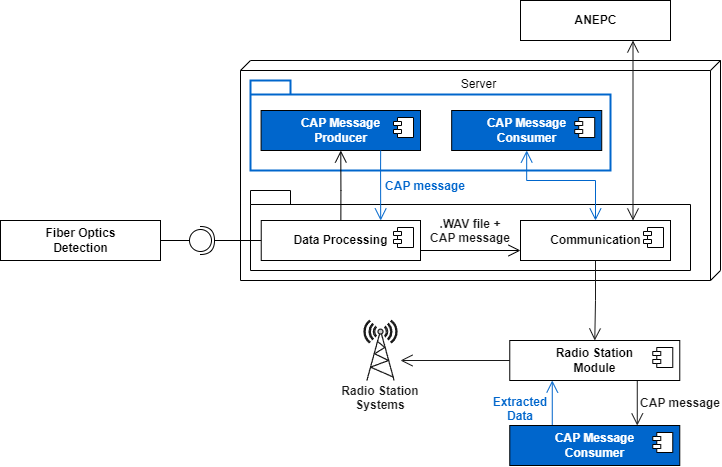

The diagram above was exported from draw.io. Its source (the exported page's mxGraphModel, read from the mxfile embedded in the PNG):
<mxGraphModel dx="1173" dy="703" grid="1" gridSize="10" guides="1" tooltips="1" connect="1" arrows="1" fold="1" page="1" pageScale="1" pageWidth="827" pageHeight="1169" math="0" shadow="0">
  <root>
    <mxCell id="0" />
    <mxCell id="1" parent="0" />
    <mxCell id="TgDgKSH-7bHeZcQlVtqP-2" value="Server" style="verticalAlign=top;align=center;shape=cube;size=10;direction=south;fontStyle=0;html=1;boundedLbl=1;spacingLeft=5;" vertex="1" parent="1">
      <mxGeometry x="280" y="220" width="480" height="220" as="geometry" />
    </mxCell>
    <mxCell id="TgDgKSH-7bHeZcQlVtqP-9" value="" style="rounded=0;orthogonalLoop=1;jettySize=auto;html=1;endArrow=oval;endFill=0;sketch=0;sourcePerimeterSpacing=0;targetPerimeterSpacing=0;startArrow=none;startFill=0;endSize=22;exitX=1;exitY=0.5;exitDx=0;exitDy=0;" edge="1" parent="1" source="TgDgKSH-7bHeZcQlVtqP-14">
      <mxGeometry relative="1" as="geometry">
        <mxPoint x="210" y="400" as="sourcePoint" />
        <mxPoint x="240" y="400" as="targetPoint" />
      </mxGeometry>
    </mxCell>
    <mxCell id="TgDgKSH-7bHeZcQlVtqP-14" value="&lt;b&gt;Fiber Optics&lt;br&gt;Detection&lt;br&gt;&lt;/b&gt;" style="html=1;dropTarget=0;" vertex="1" parent="1">
      <mxGeometry x="40" y="380" width="160" height="40" as="geometry" />
    </mxCell>
    <mxCell id="TgDgKSH-7bHeZcQlVtqP-26" value="" style="group" vertex="1" connectable="0" parent="1">
      <mxGeometry x="290" y="350" width="440" height="80" as="geometry" />
    </mxCell>
    <mxCell id="TgDgKSH-7bHeZcQlVtqP-24" value="" style="shape=folder;fontStyle=1;spacingTop=10;tabWidth=40;tabHeight=14;tabPosition=left;html=1;" vertex="1" parent="TgDgKSH-7bHeZcQlVtqP-26">
      <mxGeometry width="440" height="80" as="geometry" />
    </mxCell>
    <mxCell id="TgDgKSH-7bHeZcQlVtqP-6" value="&lt;b&gt;Data Processing&lt;br&gt;&lt;/b&gt;" style="html=1;dropTarget=0;" vertex="1" parent="TgDgKSH-7bHeZcQlVtqP-26">
      <mxGeometry x="10.73" y="30" width="159.27" height="40" as="geometry" />
    </mxCell>
    <mxCell id="TgDgKSH-7bHeZcQlVtqP-7" value="" style="shape=module;jettyWidth=8;jettyHeight=4;" vertex="1" parent="TgDgKSH-7bHeZcQlVtqP-6">
      <mxGeometry x="1" width="20" height="20" relative="1" as="geometry">
        <mxPoint x="-27" y="7" as="offset" />
      </mxGeometry>
    </mxCell>
    <mxCell id="TgDgKSH-7bHeZcQlVtqP-22" value="&lt;b&gt;Communication&lt;br&gt;&lt;/b&gt;" style="html=1;dropTarget=0;" vertex="1" parent="TgDgKSH-7bHeZcQlVtqP-26">
      <mxGeometry x="270" y="30" width="150" height="40" as="geometry" />
    </mxCell>
    <mxCell id="TgDgKSH-7bHeZcQlVtqP-23" value="" style="shape=module;jettyWidth=8;jettyHeight=4;" vertex="1" parent="TgDgKSH-7bHeZcQlVtqP-22">
      <mxGeometry x="1" width="20" height="20" relative="1" as="geometry">
        <mxPoint x="-27" y="7" as="offset" />
      </mxGeometry>
    </mxCell>
    <mxCell id="TgDgKSH-7bHeZcQlVtqP-25" style="edgeStyle=orthogonalEdgeStyle;rounded=0;orthogonalLoop=1;jettySize=auto;html=1;exitX=1;exitY=0.75;exitDx=0;exitDy=0;entryX=0;entryY=0.75;entryDx=0;entryDy=0;strokeColor=default;startArrow=none;startFill=0;endArrow=open;endFill=0;endSize=10;" edge="1" parent="TgDgKSH-7bHeZcQlVtqP-26" source="TgDgKSH-7bHeZcQlVtqP-6" target="TgDgKSH-7bHeZcQlVtqP-22">
      <mxGeometry relative="1" as="geometry" />
    </mxCell>
    <mxCell id="TgDgKSH-7bHeZcQlVtqP-46" value=".WAV file +&#10;CAP message" style="text;align=center;fontStyle=1;verticalAlign=middle;spacingLeft=3;spacingRight=3;strokeColor=none;rotatable=0;points=[[0,0.5],[1,0.5]];portConstraint=eastwest;strokeWidth=2;fontColor=#1A1A1A;fillColor=none;labelBackgroundColor=none;" vertex="1" parent="TgDgKSH-7bHeZcQlVtqP-26">
      <mxGeometry x="177" y="25" width="86" height="30" as="geometry" />
    </mxCell>
    <mxCell id="TgDgKSH-7bHeZcQlVtqP-10" value="" style="rounded=0;orthogonalLoop=1;jettySize=auto;html=1;endArrow=halfCircle;endFill=0;endSize=12;strokeWidth=1;sketch=0;exitX=0;exitY=0.5;exitDx=0;exitDy=0;" edge="1" parent="1" source="TgDgKSH-7bHeZcQlVtqP-6">
      <mxGeometry relative="1" as="geometry">
        <mxPoint x="270" y="400" as="sourcePoint" />
        <mxPoint x="240" y="400" as="targetPoint" />
      </mxGeometry>
    </mxCell>
    <mxCell id="TgDgKSH-7bHeZcQlVtqP-29" value="&lt;b&gt;ANEPC&lt;br&gt;&lt;/b&gt;" style="html=1;dropTarget=0;" vertex="1" parent="1">
      <mxGeometry x="560" y="160" width="150" height="40" as="geometry" />
    </mxCell>
    <mxCell id="TgDgKSH-7bHeZcQlVtqP-37" value="" style="group" vertex="1" connectable="0" parent="1">
      <mxGeometry x="290" y="240" width="360" height="90" as="geometry" />
    </mxCell>
    <mxCell id="TgDgKSH-7bHeZcQlVtqP-33" value="" style="shape=folder;fontStyle=1;spacingTop=10;tabWidth=40;tabHeight=14;tabPosition=left;html=1;fontColor=#0066CC;fillColor=#FFFFFF;strokeColor=#0066CC;strokeWidth=2;" vertex="1" parent="TgDgKSH-7bHeZcQlVtqP-37">
      <mxGeometry width="360" height="90" as="geometry" />
    </mxCell>
    <mxCell id="TgDgKSH-7bHeZcQlVtqP-16" value="&lt;b&gt;CAP Message&lt;br&gt;Producer&lt;br&gt;&lt;/b&gt;" style="html=1;dropTarget=0;fillColor=#0066CC;fontColor=#FFFFFF;" vertex="1" parent="TgDgKSH-7bHeZcQlVtqP-37">
      <mxGeometry x="10.59" y="30" width="159.41" height="40" as="geometry" />
    </mxCell>
    <mxCell id="TgDgKSH-7bHeZcQlVtqP-17" value="" style="shape=module;jettyWidth=8;jettyHeight=4;" vertex="1" parent="TgDgKSH-7bHeZcQlVtqP-16">
      <mxGeometry x="1" width="20" height="20" relative="1" as="geometry">
        <mxPoint x="-27" y="7" as="offset" />
      </mxGeometry>
    </mxCell>
    <mxCell id="TgDgKSH-7bHeZcQlVtqP-34" value="&lt;b&gt;CAP Message&lt;br&gt;Consumer&lt;br&gt;&lt;/b&gt;" style="html=1;dropTarget=0;fillColor=#0066CC;fontColor=#FFFFFF;" vertex="1" parent="TgDgKSH-7bHeZcQlVtqP-37">
      <mxGeometry x="201.1764705882353" y="30" width="150.0458823529412" height="40" as="geometry" />
    </mxCell>
    <mxCell id="TgDgKSH-7bHeZcQlVtqP-35" value="" style="shape=module;jettyWidth=8;jettyHeight=4;" vertex="1" parent="TgDgKSH-7bHeZcQlVtqP-34">
      <mxGeometry x="1" width="20" height="20" relative="1" as="geometry">
        <mxPoint x="-27" y="7" as="offset" />
      </mxGeometry>
    </mxCell>
    <mxCell id="TgDgKSH-7bHeZcQlVtqP-27" style="edgeStyle=orthogonalEdgeStyle;rounded=0;orthogonalLoop=1;jettySize=auto;html=1;exitX=0.5;exitY=0;exitDx=0;exitDy=0;strokeColor=default;startArrow=none;startFill=0;endArrow=open;endFill=0;endSize=10;entryX=0.5;entryY=1;entryDx=0;entryDy=0;" edge="1" parent="1" source="TgDgKSH-7bHeZcQlVtqP-6" target="TgDgKSH-7bHeZcQlVtqP-16">
      <mxGeometry relative="1" as="geometry">
        <mxPoint x="380" y="340" as="targetPoint" />
        <Array as="points">
          <mxPoint x="380" y="350" />
          <mxPoint x="380" y="350" />
        </Array>
      </mxGeometry>
    </mxCell>
    <mxCell id="TgDgKSH-7bHeZcQlVtqP-38" style="edgeStyle=orthogonalEdgeStyle;rounded=0;orthogonalLoop=1;jettySize=auto;html=1;exitX=0.5;exitY=1;exitDx=0;exitDy=0;entryX=0.5;entryY=0;entryDx=0;entryDy=0;strokeColor=#0066CC;fontColor=#0066CC;startArrow=open;startFill=0;endArrow=open;endFill=0;endSize=10;strokeWidth=1;startSize=10;" edge="1" parent="1" source="TgDgKSH-7bHeZcQlVtqP-34" target="TgDgKSH-7bHeZcQlVtqP-22">
      <mxGeometry relative="1" as="geometry">
        <Array as="points">
          <mxPoint x="566" y="340" />
          <mxPoint x="635" y="340" />
        </Array>
      </mxGeometry>
    </mxCell>
    <mxCell id="TgDgKSH-7bHeZcQlVtqP-39" style="edgeStyle=orthogonalEdgeStyle;rounded=0;orthogonalLoop=1;jettySize=auto;html=1;exitX=0.75;exitY=1;exitDx=0;exitDy=0;entryX=0.75;entryY=0;entryDx=0;entryDy=0;strokeColor=#0066CC;fontColor=#0066CC;startArrow=none;startFill=0;endArrow=open;endFill=0;endSize=10;strokeWidth=1;" edge="1" parent="1" source="TgDgKSH-7bHeZcQlVtqP-16" target="TgDgKSH-7bHeZcQlVtqP-6">
      <mxGeometry relative="1" as="geometry">
        <Array as="points">
          <mxPoint x="420" y="330" />
          <mxPoint x="420" y="330" />
        </Array>
      </mxGeometry>
    </mxCell>
    <mxCell id="TgDgKSH-7bHeZcQlVtqP-51" style="edgeStyle=orthogonalEdgeStyle;rounded=0;orthogonalLoop=1;jettySize=auto;html=1;exitX=0.75;exitY=1;exitDx=0;exitDy=0;entryX=0.75;entryY=0;entryDx=0;entryDy=0;strokeColor=#1A1A1A;strokeWidth=1;fontColor=#1A1A1A;startArrow=none;startFill=0;endArrow=open;endFill=0;endSize=10;" edge="1" parent="1" source="TgDgKSH-7bHeZcQlVtqP-40" target="TgDgKSH-7bHeZcQlVtqP-47">
      <mxGeometry relative="1" as="geometry" />
    </mxCell>
    <mxCell id="TgDgKSH-7bHeZcQlVtqP-55" style="edgeStyle=orthogonalEdgeStyle;rounded=0;orthogonalLoop=1;jettySize=auto;html=1;exitX=0;exitY=0.5;exitDx=0;exitDy=0;strokeColor=#1A1A1A;strokeWidth=1;fontColor=#1A1A1A;startArrow=none;startFill=0;endArrow=open;endFill=0;endSize=10;" edge="1" parent="1" source="TgDgKSH-7bHeZcQlVtqP-40">
      <mxGeometry relative="1" as="geometry">
        <mxPoint x="440" y="520" as="targetPoint" />
      </mxGeometry>
    </mxCell>
    <mxCell id="TgDgKSH-7bHeZcQlVtqP-40" value="&lt;b&gt;Radio Station&lt;br&gt;Module&lt;br&gt;&lt;/b&gt;" style="html=1;dropTarget=0;" vertex="1" parent="1">
      <mxGeometry x="549.27" y="500" width="170" height="40" as="geometry" />
    </mxCell>
    <mxCell id="TgDgKSH-7bHeZcQlVtqP-41" value="" style="shape=module;jettyWidth=8;jettyHeight=4;" vertex="1" parent="TgDgKSH-7bHeZcQlVtqP-40">
      <mxGeometry x="1" width="20" height="20" relative="1" as="geometry">
        <mxPoint x="-27" y="7" as="offset" />
      </mxGeometry>
    </mxCell>
    <mxCell id="TgDgKSH-7bHeZcQlVtqP-42" style="edgeStyle=orthogonalEdgeStyle;rounded=0;orthogonalLoop=1;jettySize=auto;html=1;exitX=0.5;exitY=1;exitDx=0;exitDy=0;entryX=0.5;entryY=0;entryDx=0;entryDy=0;strokeColor=#1A1A1A;strokeWidth=1;fontColor=#0066CC;startArrow=none;startFill=0;endArrow=open;endFill=0;endSize=10;" edge="1" parent="1" source="TgDgKSH-7bHeZcQlVtqP-22" target="TgDgKSH-7bHeZcQlVtqP-40">
      <mxGeometry relative="1" as="geometry" />
    </mxCell>
    <mxCell id="TgDgKSH-7bHeZcQlVtqP-44" value="CAP message" style="text;align=center;fontStyle=1;verticalAlign=middle;spacingLeft=3;spacingRight=3;strokeColor=none;rotatable=0;points=[[0,0.5],[1,0.5]];portConstraint=eastwest;strokeWidth=2;fontColor=#0066CC;fillColor=none;labelBackgroundColor=none;" vertex="1" parent="1">
      <mxGeometry x="420" y="340" width="90" height="10" as="geometry" />
    </mxCell>
    <mxCell id="TgDgKSH-7bHeZcQlVtqP-52" style="edgeStyle=orthogonalEdgeStyle;rounded=0;orthogonalLoop=1;jettySize=auto;html=1;exitX=0.25;exitY=0;exitDx=0;exitDy=0;entryX=0.25;entryY=1;entryDx=0;entryDy=0;strokeColor=#0066CC;strokeWidth=1;fontColor=#1A1A1A;startArrow=none;startFill=0;endArrow=open;endFill=0;endSize=10;" edge="1" parent="1" source="TgDgKSH-7bHeZcQlVtqP-47" target="TgDgKSH-7bHeZcQlVtqP-40">
      <mxGeometry relative="1" as="geometry" />
    </mxCell>
    <mxCell id="TgDgKSH-7bHeZcQlVtqP-47" value="&lt;b&gt;CAP Message&lt;br&gt;Consumer&lt;br&gt;&lt;/b&gt;" style="html=1;dropTarget=0;fillColor=#0066CC;fontColor=#FFFFFF;" vertex="1" parent="1">
      <mxGeometry x="549.27" y="585" width="170" height="40" as="geometry" />
    </mxCell>
    <mxCell id="TgDgKSH-7bHeZcQlVtqP-48" value="" style="shape=module;jettyWidth=8;jettyHeight=4;" vertex="1" parent="TgDgKSH-7bHeZcQlVtqP-47">
      <mxGeometry x="1" width="20" height="20" relative="1" as="geometry">
        <mxPoint x="-27" y="7" as="offset" />
      </mxGeometry>
    </mxCell>
    <mxCell id="TgDgKSH-7bHeZcQlVtqP-53" value="CAP message" style="text;align=center;fontStyle=1;verticalAlign=middle;spacingLeft=3;spacingRight=3;strokeColor=none;rotatable=0;points=[[0,0.5],[1,0.5]];portConstraint=eastwest;strokeWidth=2;fontColor=#1A1A1A;fillColor=none;labelBackgroundColor=none;" vertex="1" parent="1">
      <mxGeometry x="680" y="556.75" width="80" height="10" as="geometry" />
    </mxCell>
    <mxCell id="TgDgKSH-7bHeZcQlVtqP-54" value="Extracted&#10;Data" style="text;align=center;fontStyle=1;verticalAlign=middle;spacingLeft=3;spacingRight=3;strokeColor=none;rotatable=0;points=[[0,0.5],[1,0.5]];portConstraint=eastwest;strokeWidth=2;fontColor=#0066CC;fillColor=none;labelBackgroundColor=none;" vertex="1" parent="1">
      <mxGeometry x="530" y="555" width="60" height="25.5" as="geometry" />
    </mxCell>
    <mxCell id="TgDgKSH-7bHeZcQlVtqP-58" value="" style="group" vertex="1" connectable="0" parent="1">
      <mxGeometry x="380" y="480" width="80" height="93.25" as="geometry" />
    </mxCell>
    <mxCell id="TgDgKSH-7bHeZcQlVtqP-56" value="" style="fontColor=#1A1A1A;verticalAlign=top;verticalLabelPosition=bottom;labelPosition=center;align=center;html=1;outlineConnect=0;fillColor=#CCCCCC;strokeColor=#1A1A1A;gradientColor=none;gradientDirection=north;strokeWidth=2;shape=mxgraph.networks.radio_tower;labelBackgroundColor=none;aspect=fixed;" vertex="1" parent="TgDgKSH-7bHeZcQlVtqP-58">
      <mxGeometry x="23.5" width="33" height="60" as="geometry" />
    </mxCell>
    <mxCell id="TgDgKSH-7bHeZcQlVtqP-57" value="Radio Station&#10;Systems" style="text;align=center;fontStyle=1;verticalAlign=middle;spacingLeft=3;spacingRight=3;strokeColor=none;rotatable=0;points=[[0,0.5],[1,0.5]];portConstraint=eastwest;strokeWidth=2;fontColor=#1A1A1A;fillColor=none;labelBackgroundColor=none;" vertex="1" parent="TgDgKSH-7bHeZcQlVtqP-58">
      <mxGeometry y="60" width="80" height="33.25" as="geometry" />
    </mxCell>
    <mxCell id="TgDgKSH-7bHeZcQlVtqP-59" style="edgeStyle=orthogonalEdgeStyle;rounded=0;orthogonalLoop=1;jettySize=auto;html=1;exitX=0.75;exitY=0;exitDx=0;exitDy=0;entryX=0.75;entryY=1;entryDx=0;entryDy=0;strokeColor=#1A1A1A;strokeWidth=1;fontColor=#1A1A1A;startArrow=open;startFill=0;endArrow=open;endFill=0;startSize=10;endSize=10;" edge="1" parent="1" source="TgDgKSH-7bHeZcQlVtqP-22" target="TgDgKSH-7bHeZcQlVtqP-29">
      <mxGeometry relative="1" as="geometry" />
    </mxCell>
  </root>
</mxGraphModel>